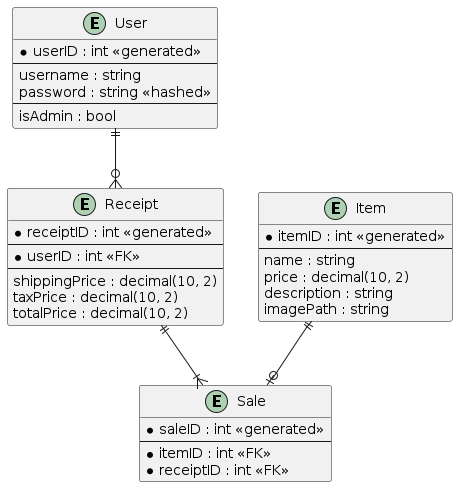

The diagram above was rendered by PlantUML. Its source (embedded in the PNG):
@startuml entity-relation-diagram

entity "User" as User {
    *userID : int <<generated>>
    --
    username : string
    password : string <<hashed>>
    --
    isAdmin : bool
}

entity "Receipt" as Receipt {
    *receiptID : int <<generated>>
    --
    *userID : int <<FK>>
    --
    shippingPrice : decimal(10, 2)
    taxPrice : decimal(10, 2)
    totalPrice : decimal(10, 2)
}

entity "Item" as Item {
    *itemID : int <<generated>>
    --
    name : string
    price : decimal(10, 2)
    description : string
    imagePath : string
}

entity "Sale" as Sale {
    *saleID : int <<generated>>
    --
    *itemID : int <<FK>>
    *receiptID : int <<FK>>
}

User ||--o{ Receipt
Receipt ||--|{ Sale
Item ||--o| Sale

@enduml